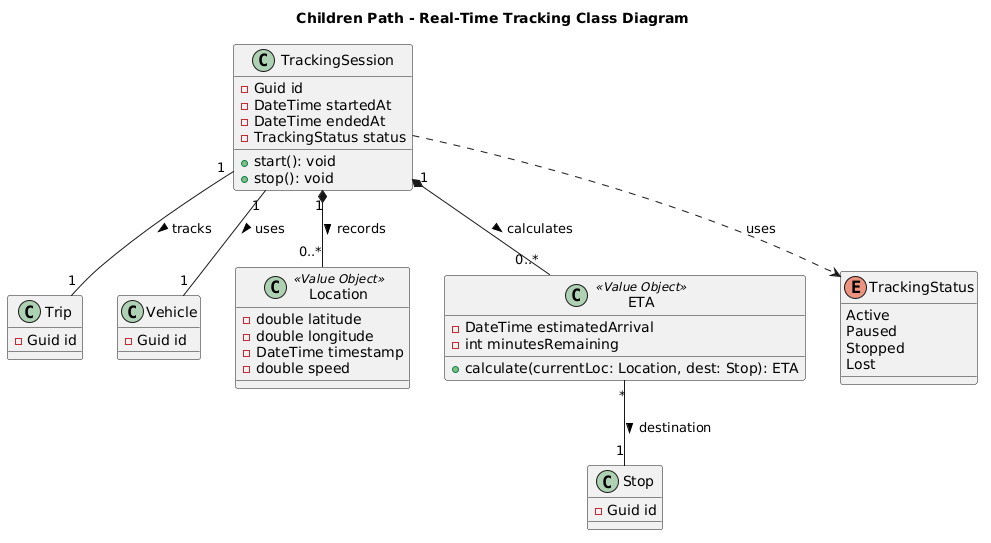

The diagram above was rendered by PlantUML. Its source (embedded in the PNG):
@startuml
title Children Path - Real-Time Tracking Class Diagram

' Clases referenciadas de otros dominios
class Trip {
  - Guid id
}
class Vehicle {
  - Guid id
}
class Stop {
  - Guid id
}

class TrackingSession {
  - Guid id
  - DateTime startedAt
  - DateTime endedAt
  - TrackingStatus status
  + start(): void
  + stop(): void
}

' Value Object: Un ping de ubicación es inmutable
class Location <<Value Object>> {
  - double latitude
  - double longitude
  - DateTime timestamp
  - double speed
}

' Value Object: Cálculo dinámico
class ETA <<Value Object>> {
  - DateTime estimatedArrival
  - int minutesRemaining
  + calculate(currentLoc: Location, dest: Stop): ETA
}

enum TrackingStatus {
  Active
  Paused
  Stopped
  Lost
}

' Relaciones
' Una sesión de tracking monitorea un viaje
TrackingSession "1" -- "1" Trip : tracks >
TrackingSession "1" -- "1" Vehicle : uses >

' Composición: Las ubicaciones y los ETAs le pertenecen a la sesión
TrackingSession "1" *-- "0..*" Location : records >
TrackingSession "1" *-- "0..*" ETA : calculates >

' Asociación: El ETA se calcula hacia una parada destino
ETA "*" -- "1" Stop : destination >

' Dependencia del Enum
TrackingSession ..> TrackingStatus : uses
@enduml